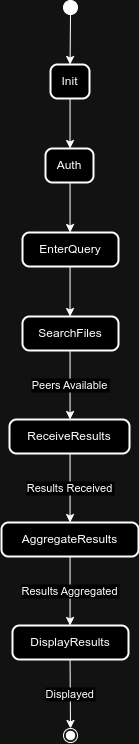

The diagram above was exported from draw.io. Its source (the exported page's mxGraphModel, read from the mxfile embedded in the PNG):
<mxGraphModel dx="1029" dy="574" grid="1" gridSize="10" guides="1" tooltips="1" connect="1" arrows="1" fold="1" page="1" pageScale="1" pageWidth="850" pageHeight="1100" math="0" shadow="0">
  <root>
    <mxCell id="0" />
    <mxCell id="1" parent="0" />
    <mxCell id="fGd_A5PtWyqvCyngF-uh-78" value="" style="ellipse;fillColor=strokeColor;" vertex="1" parent="1">
      <mxGeometry x="82" y="350" width="14" height="14" as="geometry" />
    </mxCell>
    <mxCell id="fGd_A5PtWyqvCyngF-uh-79" value="Init" style="rounded=1;absoluteArcSize=1;arcSize=14;whiteSpace=wrap;strokeWidth=2;" vertex="1" parent="1">
      <mxGeometry x="69" y="414" width="39" height="34" as="geometry" />
    </mxCell>
    <mxCell id="fGd_A5PtWyqvCyngF-uh-80" value="Auth" style="rounded=1;absoluteArcSize=1;arcSize=14;whiteSpace=wrap;strokeWidth=2;" vertex="1" parent="1">
      <mxGeometry x="64" y="498" width="48" height="34" as="geometry" />
    </mxCell>
    <mxCell id="fGd_A5PtWyqvCyngF-uh-81" value="EnterQuery" style="rounded=1;absoluteArcSize=1;arcSize=14;whiteSpace=wrap;strokeWidth=2;" vertex="1" parent="1">
      <mxGeometry x="41" y="582" width="96" height="34" as="geometry" />
    </mxCell>
    <mxCell id="fGd_A5PtWyqvCyngF-uh-82" value="SearchFiles" style="rounded=1;absoluteArcSize=1;arcSize=14;whiteSpace=wrap;strokeWidth=2;" vertex="1" parent="1">
      <mxGeometry x="41" y="666" width="96" height="34" as="geometry" />
    </mxCell>
    <mxCell id="fGd_A5PtWyqvCyngF-uh-83" value="ReceiveResults" style="rounded=1;absoluteArcSize=1;arcSize=14;whiteSpace=wrap;strokeWidth=2;" vertex="1" parent="1">
      <mxGeometry x="28" y="769" width="120" height="34" as="geometry" />
    </mxCell>
    <mxCell id="fGd_A5PtWyqvCyngF-uh-84" value="AggregateResults" style="rounded=1;absoluteArcSize=1;arcSize=14;whiteSpace=wrap;strokeWidth=2;" vertex="1" parent="1">
      <mxGeometry x="20" y="872" width="137" height="34" as="geometry" />
    </mxCell>
    <mxCell id="fGd_A5PtWyqvCyngF-uh-85" value="DisplayResults" style="rounded=1;absoluteArcSize=1;arcSize=14;whiteSpace=wrap;strokeWidth=2;" vertex="1" parent="1">
      <mxGeometry x="31" y="975" width="116" height="34" as="geometry" />
    </mxCell>
    <mxCell id="fGd_A5PtWyqvCyngF-uh-86" value="" style="ellipse;shape=endState;fillColor=strokeColor;" vertex="1" parent="1">
      <mxGeometry x="82" y="1078" width="14" height="14" as="geometry" />
    </mxCell>
    <mxCell id="fGd_A5PtWyqvCyngF-uh-87" value="" style="curved=1;startArrow=none;;exitX=0.4681919642857143;exitY=1;entryX=0.5014022435897436;entryY=0;rounded=0;" edge="1" parent="1" source="fGd_A5PtWyqvCyngF-uh-78" target="fGd_A5PtWyqvCyngF-uh-79">
      <mxGeometry relative="1" as="geometry">
        <Array as="points" />
      </mxGeometry>
    </mxCell>
    <mxCell id="fGd_A5PtWyqvCyngF-uh-88" value="" style="curved=1;startArrow=none;;exitX=0.5014022435897436;exitY=1;entryX=0.5115559895833334;entryY=0;rounded=0;" edge="1" parent="1" source="fGd_A5PtWyqvCyngF-uh-79" target="fGd_A5PtWyqvCyngF-uh-80">
      <mxGeometry relative="1" as="geometry">
        <Array as="points" />
      </mxGeometry>
    </mxCell>
    <mxCell id="fGd_A5PtWyqvCyngF-uh-89" value="" style="curved=1;startArrow=none;;exitX=0.5115559895833334;exitY=1;entryX=0.495361328125;entryY=0;rounded=0;" edge="1" parent="1" source="fGd_A5PtWyqvCyngF-uh-80" target="fGd_A5PtWyqvCyngF-uh-81">
      <mxGeometry relative="1" as="geometry">
        <Array as="points" />
      </mxGeometry>
    </mxCell>
    <mxCell id="fGd_A5PtWyqvCyngF-uh-90" value="" style="curved=1;startArrow=none;;exitX=0.495361328125;exitY=1;entryX=0.495361328125;entryY=0;rounded=0;" edge="1" parent="1" source="fGd_A5PtWyqvCyngF-uh-81" target="fGd_A5PtWyqvCyngF-uh-82">
      <mxGeometry relative="1" as="geometry">
        <Array as="points" />
      </mxGeometry>
    </mxCell>
    <mxCell id="fGd_A5PtWyqvCyngF-uh-91" value="Peers Available" style="curved=1;startArrow=none;;exitX=0.495361328125;exitY=1;entryX=0.5046223958333333;entryY=0;rounded=0;" edge="1" parent="1" source="fGd_A5PtWyqvCyngF-uh-82" target="fGd_A5PtWyqvCyngF-uh-83">
      <mxGeometry relative="1" as="geometry">
        <Array as="points" />
      </mxGeometry>
    </mxCell>
    <mxCell id="fGd_A5PtWyqvCyngF-uh-92" value="Results Received" style="curved=1;startArrow=none;;exitX=0.5046223958333333;exitY=1;entryX=0.5003991788321168;entryY=0;rounded=0;" edge="1" parent="1" source="fGd_A5PtWyqvCyngF-uh-83" target="fGd_A5PtWyqvCyngF-uh-84">
      <mxGeometry relative="1" as="geometry">
        <Array as="points" />
      </mxGeometry>
    </mxCell>
    <mxCell id="fGd_A5PtWyqvCyngF-uh-93" value="Results Aggregated" style="curved=1;startArrow=none;;exitX=0.5003991788321168;exitY=1;entryX=0.49616109913793105;entryY=0;rounded=0;" edge="1" parent="1" source="fGd_A5PtWyqvCyngF-uh-84" target="fGd_A5PtWyqvCyngF-uh-85">
      <mxGeometry relative="1" as="geometry">
        <Array as="points" />
      </mxGeometry>
    </mxCell>
    <mxCell id="fGd_A5PtWyqvCyngF-uh-94" value="Displayed" style="curved=1;startArrow=none;;exitX=0.49616109913793105;exitY=1;entryX=0.4681919642857143;entryY=0;rounded=0;" edge="1" parent="1" source="fGd_A5PtWyqvCyngF-uh-85" target="fGd_A5PtWyqvCyngF-uh-86">
      <mxGeometry relative="1" as="geometry">
        <Array as="points" />
      </mxGeometry>
    </mxCell>
  </root>
</mxGraphModel>